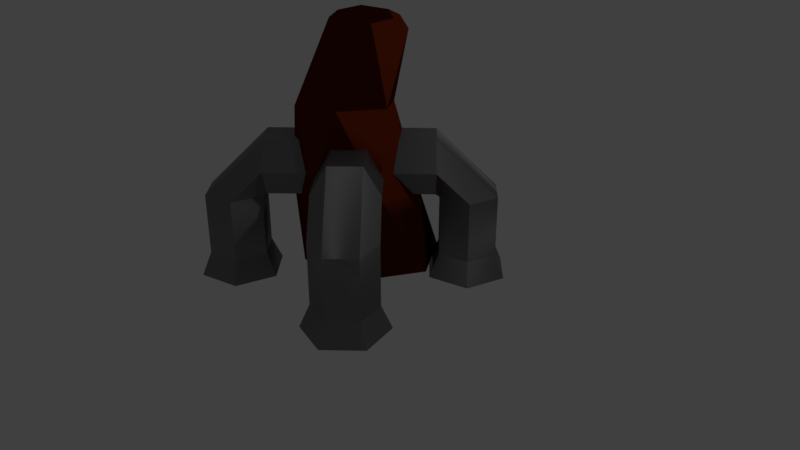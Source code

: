 # Source: Collector1.blend  (saved by Blender 2.79.0; exported with 4.5.12 LTS)
import bpy
from mathutils import Matrix  # noqa: F401  (used for matrix-valued properties, if any)

bpy.ops.wm.read_factory_settings(use_empty=True)
scene = bpy.context.scene
scene.name = 'Scene'

# ---- collections
col_collection_1 = bpy.data.collections.new('Collection 1'); scene.collection.children.link(col_collection_1)

# ---- materials (node trees are filled in below, after node groups)
mat_material_000 = bpy.data.materials.new('Material.000')
mat_material_000.alpha_threshold = 0.0
mat_material_000.use_transparent_shadow = False
mat_material_000.roughness = 0.5
mat_material_022 = bpy.data.materials.new('Material.022')
mat_material_022.alpha_threshold = 0.0
mat_material_022.use_transparent_shadow = False
mat_material_022.roughness = 0.5
mat_material_018 = bpy.data.materials.new('Material.018')
mat_material_018.alpha_threshold = 0.0
mat_material_018.use_transparent_shadow = False
mat_material_018.roughness = 0.5
mat_material_026 = bpy.data.materials.new('Material.026')
mat_material_026.alpha_threshold = 0.0
mat_material_026.use_transparent_shadow = False
mat_material_026.roughness = 0.5
mat_material_023 = bpy.data.materials.new('Material.023')
mat_material_023.alpha_threshold = 0.0
mat_material_023.use_transparent_shadow = False
mat_material_023.roughness = 0.5

# ---- material node trees
mat_material_000.use_nodes = True; mat_material_000.node_tree.nodes.clear()
_N = mat_material_000.node_tree.nodes; _L = mat_material_000.node_tree.links
n0 = _N.new('ShaderNodeMixShader'); n0.name = 'Mix Shader'; n0.location = (144, 337)
n0.inputs[0].default_value = 0.3364
n1 = _N.new('ShaderNodeOutputMaterial'); n1.name = 'Material Output'; n1.location = (302, 333)
n2 = _N.new('ShaderNodeBsdfToon'); n2.name = 'Toon BSDF'; n2.location = (-66, 395)
n2.inputs[0].default_value = (0.02541, 0.02541, 0.02541, 1.0)
n3 = _N.new('ShaderNodeBsdfAnisotropic'); n3.name = 'Anisotropic BSDF'; n3.location = (-63, 177)
n3.distribution = 'GGX'
n3.inputs[1].default_value = 0.6191
n3.inputs[2].default_value = 0.4
n3.inputs[3].default_value = 0.2333
_L.new(n3.outputs[0], n0.inputs[2])
_L.new(n0.outputs[0], n1.inputs[0])
_L.new(n2.outputs[0], n0.inputs[1])
n1.is_active_output = True
mat_material_022.use_nodes = True; mat_material_022.node_tree.nodes.clear()
_N = mat_material_022.node_tree.nodes; _L = mat_material_022.node_tree.links
n0 = _N.new('ShaderNodeMixShader'); n0.name = 'Mix Shader'; n0.location = (144, 337)
n0.inputs[0].default_value = 0.3364
n1 = _N.new('ShaderNodeOutputMaterial'); n1.name = 'Material Output'; n1.location = (302, 333)
n2 = _N.new('ShaderNodeBsdfToon'); n2.name = 'Toon BSDF'; n2.location = (-66, 395)
n2.inputs[0].default_value = (0.02541, 0.02541, 0.02541, 1.0)
n3 = _N.new('ShaderNodeBsdfAnisotropic'); n3.name = 'Anisotropic BSDF'; n3.location = (-63, 177)
n3.distribution = 'GGX'
n3.inputs[1].default_value = 0.6191
n3.inputs[2].default_value = 0.4
n3.inputs[3].default_value = 0.2333
_L.new(n3.outputs[0], n0.inputs[2])
_L.new(n0.outputs[0], n1.inputs[0])
_L.new(n2.outputs[0], n0.inputs[1])
n1.is_active_output = True
mat_material_018.use_nodes = True; mat_material_018.node_tree.nodes.clear()
_N = mat_material_018.node_tree.nodes; _L = mat_material_018.node_tree.links
n0 = _N.new('ShaderNodeOutputMaterial'); n0.name = 'Material Output'; n0.location = (300, 300)
n1 = _N.new('ShaderNodeBsdfToon'); n1.name = 'Toon BSDF'; n1.location = (96, 141)
n1.inputs[0].default_value = (0.09306, 0.01298, 0.002125, 1.0)
_L.new(n1.outputs[0], n0.inputs[0])
n0.is_active_output = True
mat_material_026.use_nodes = True; mat_material_026.node_tree.nodes.clear()
_N = mat_material_026.node_tree.nodes; _L = mat_material_026.node_tree.links
n0 = _N.new('ShaderNodeMixShader'); n0.name = 'Mix Shader'; n0.location = (144, 337)
n0.inputs[0].default_value = 0.3364
n1 = _N.new('ShaderNodeOutputMaterial'); n1.name = 'Material Output'; n1.location = (302, 333)
n2 = _N.new('ShaderNodeBsdfToon'); n2.name = 'Toon BSDF'; n2.location = (-66, 395)
n2.inputs[0].default_value = (0.02541, 0.02541, 0.02541, 1.0)
n3 = _N.new('ShaderNodeBsdfAnisotropic'); n3.name = 'Anisotropic BSDF'; n3.location = (-63, 177)
n3.distribution = 'GGX'
n3.inputs[1].default_value = 0.6191
n3.inputs[2].default_value = 0.4
n3.inputs[3].default_value = 0.2333
_L.new(n3.outputs[0], n0.inputs[2])
_L.new(n0.outputs[0], n1.inputs[0])
_L.new(n2.outputs[0], n0.inputs[1])
n1.is_active_output = True
mat_material_023.use_nodes = True; mat_material_023.node_tree.nodes.clear()
_N = mat_material_023.node_tree.nodes; _L = mat_material_023.node_tree.links
n0 = _N.new('ShaderNodeMixShader'); n0.name = 'Mix Shader'; n0.location = (144, 337)
n0.inputs[0].default_value = 0.3364
n1 = _N.new('ShaderNodeOutputMaterial'); n1.name = 'Material Output'; n1.location = (302, 333)
n2 = _N.new('ShaderNodeBsdfToon'); n2.name = 'Toon BSDF'; n2.location = (-66, 395)
n2.inputs[0].default_value = (0.02541, 0.02541, 0.02541, 1.0)
n3 = _N.new('ShaderNodeBsdfAnisotropic'); n3.name = 'Anisotropic BSDF'; n3.location = (-63, 177)
n3.distribution = 'GGX'
n3.inputs[1].default_value = 0.6191
n3.inputs[2].default_value = 0.4
n3.inputs[3].default_value = 0.2333
_L.new(n3.outputs[0], n0.inputs[2])
_L.new(n0.outputs[0], n1.inputs[0])
_L.new(n2.outputs[0], n0.inputs[1])
n1.is_active_output = True

# ---- world
world_world = bpy.data.worlds.new('World'); scene.world = world_world
world_world.color = (0.05088, 0.05088, 0.05088)
world_world.use_sun_shadow = False
world_world.sun_shadow_jitter_overblur = 0.0
world_world.cycles.sampling_method = 'MANUAL'

# ---- cameras
cam_camera = bpy.data.cameras.new('Camera')
cam_camera.clip_end = 100.0
cam_camera.lens = 35.0
cam_camera.sensor_width = 32.0
cam_camera.sensor_height = 18.0
cam_camera.ortho_scale = 7.314
cam_camera.dof.focus_distance = 0.0
cam_camera.dof.aperture_fstop = 128.0

# ---- lights
light_lamp = bpy.data.lights.new('Lamp', 'POINT')
light_lamp.transmission_factor = 0.0
light_lamp.cutoff_distance = 30.0
light_lamp.energy = 100.0
light_lamp.shadow_buffer_clip_start = 1.001
light_lamp.shadow_soft_size = 0.1
light_lamp.shadow_maximum_resolution = 0.006
light_lamp.use_absolute_resolution = True

# ---- meshes
me_cylinder_000 = bpy.data.meshes.new('Cylinder.000')
me_cylinder_000.from_pydata([(-3.4, 1.408, -2.111), (-3.4, 1.408, -0.2832), (-2.534, 0.9075, -2.111), (-2.534, 0.9075, -0.2832), (-2.534, -0.09247, -2.111), (-2.534, -0.09247, -0.2832), (-3.4, -0.5925, -2.111), (-3.4, -0.5925, -0.2832), (-4.266, -0.09247, -2.111), (-4.266, -0.09247, -0.2832), (-4.266, 0.9075, -2.111), (-4.266, 0.9075, -0.2832), (-0.5135, 1.408, -3.105), (-2.437, 1.408, -3.105), (-0.5135, 0.9075, -2.239), (-2.437, 0.9075, -2.239), (-0.5135, -0.09247, -2.239), (-2.437, -0.09247, -2.239), (-0.5135, -0.5925, -3.105), (-2.437, -0.5925, -3.105), (-0.5135, -0.09247, -3.971), (-2.437, -0.09247, -3.971), (-0.5135, 0.9075, -3.971), (-2.437, 0.9075, -3.971), (0.2201, 1.733, -3.105), (0.2201, 1.07, -1.957), (0.2201, -0.2551, -1.957), (0.2201, -0.9177, -3.105), (0.2201, -0.2551, -4.252), (0.2201, 1.07, -4.252)], [], [(0, 1, 3, 2), (2, 3, 5, 4), (4, 5, 7, 6), (6, 7, 9, 8), (3, 1, 11, 9, 7, 5), (8, 9, 11, 10), (10, 11, 1, 0), (0, 2, 4, 6, 8, 10), (12, 13, 15, 14), (14, 15, 17, 16), (16, 17, 19, 18), (18, 19, 21, 20), (15, 17, 19, 21, 23, 13), (20, 21, 23, 22), (22, 23, 13, 12), (12, 14, 25, 24), (2, 4, 17, 15), (8, 10, 23, 21), (6, 8, 21, 19), (4, 6, 19, 17), (10, 0, 13, 23), (0, 2, 15, 13), (24, 25, 26, 27, 28, 29), (16, 18, 27, 26), (22, 12, 24, 29), (18, 20, 28, 27), (14, 16, 26, 25), (20, 22, 29, 28)])
me_cylinder_000.materials.append(mat_material_000)
me_cylinder_000.use_remesh_preserve_volume = False
me_cylinder_000.use_remesh_preserve_attributes = False
me_cylinder_000.use_mirror_vertex_groups = False
me_cylinder_000.update()
me_cylinder_001 = bpy.data.meshes.new('Cylinder.001')
me_cylinder_001.from_pydata([(-3.4, 0.5256, -2.96), (-3.4, 0.5256, -1.133), (-2.534, 0.02558, -2.96), (-2.534, 0.02558, -1.133), (-2.534, -0.9744, -2.96), (-2.534, -0.9744, -1.133), (-3.4, -1.474, -2.96), (-3.4, -1.474, -1.133), (-4.266, -0.9744, -2.96), (-4.266, -0.9744, -1.133), (-4.266, 0.02558, -2.96), (-4.266, 0.02558, -1.133), (-0.5135, 0.5256, -3.954), (-2.437, 0.5256, -3.954), (-0.5135, 0.02558, -3.088), (-2.437, 0.02558, -3.088), (-0.5135, -0.9744, -3.088), (-2.437, -0.9744, -3.088), (-0.5135, -1.474, -3.954), (-2.437, -1.474, -3.954), (-0.5135, -0.9744, -4.82), (-2.437, -0.9744, -4.82), (-0.5135, 0.02558, -4.82), (-2.437, 0.02558, -4.82), (0.2201, 0.8508, -3.954), (0.2201, 0.1882, -2.807), (0.2201, -1.137, -2.807), (0.2201, -1.8, -3.954), (0.2201, -1.137, -5.102), (0.2201, 0.1882, -5.102)], [], [(0, 1, 3, 2), (2, 3, 5, 4), (4, 5, 7, 6), (6, 7, 9, 8), (3, 1, 11, 9, 7, 5), (8, 9, 11, 10), (10, 11, 1, 0), (0, 2, 4, 6, 8, 10), (12, 13, 15, 14), (14, 15, 17, 16), (16, 17, 19, 18), (18, 19, 21, 20), (15, 13, 23, 21, 19, 17), (20, 21, 23, 22), (22, 23, 13, 12), (12, 14, 25, 24), (2, 4, 17, 15), (8, 10, 23, 21), (6, 8, 21, 19), (4, 6, 19, 17), (10, 0, 13, 23), (0, 2, 15, 13), (24, 25, 26, 27, 28, 29), (16, 18, 27, 26), (22, 12, 24, 29), (18, 20, 28, 27), (14, 16, 26, 25), (20, 22, 29, 28)])
me_cylinder_001.materials.append(mat_material_022)
me_cylinder_001.use_remesh_preserve_volume = False
me_cylinder_001.use_remesh_preserve_attributes = False
me_cylinder_001.use_mirror_vertex_groups = False
me_cylinder_001.update()
me_cylinder_025 = bpy.data.meshes.new('Cylinder.025')
me_cylinder_025.from_pydata([(0.4288, -0.5642, 4.426e-06), (0.7249, -0.4503, 1.182), (-0.4391, -0.6836, 4.426e-06), (0.1536, -0.964, 1.212), (-0.8979, -0.02825, 4.426e-06), (-0.488, -0.7406, 1.035), (-0.4889, 0.7465, 4.426e-06), (-0.5585, -0.003371, 0.8285), (0.379, 0.8659, 4.426e-06), (0.01273, 0.5104, 0.7986), (0.8379, 0.2105, 4.426e-06), (0.6544, 0.2869, 0.9753), (0.2342, -0.6516, 2.127), (-0.3595, -0.7752, 2.086), (-0.7031, -0.3458, 2.012), (-0.4532, 0.2072, 1.979), (0.1405, 0.3307, 2.019), (0.4842, -0.09865, 2.094), (0.005349, -0.5023, 2.979), (-0.3704, -0.2142, 3.012), (-0.4105, 0.2788, 3.034), (0.01793, 0.5382, 2.991), (0.4401, 0.2773, 2.943), (0.4338, -0.243, 2.937), (0.00939, -0.3347, 3.071), (-0.2718, -0.1609, 3.104), (-0.2676, 0.1857, 3.108), (0.01777, 0.3584, 3.079), (0.299, 0.1847, 3.047), (0.2948, -0.1619, 3.043)], [], [(0, 1, 3, 2), (2, 3, 5, 4), (4, 5, 7, 6), (6, 7, 9, 8), (11, 9, 16, 17), (8, 9, 11, 10), (10, 11, 1, 0), (0, 2, 4, 6, 8, 10), (12, 17, 23, 18), (3, 1, 12, 13), (7, 5, 14, 15), (1, 11, 17, 12), (9, 7, 15, 16), (5, 3, 13, 14), (23, 22, 28, 29), (16, 15, 21, 22), (14, 13, 19, 20), (17, 16, 22, 23), (15, 14, 20, 21), (13, 12, 18, 19), (25, 24, 29, 28, 27, 26), (21, 20, 26, 27), (19, 18, 24, 25), (18, 23, 29, 24), (22, 21, 27, 28), (20, 19, 25, 26)])
me_cylinder_025.materials.append(mat_material_018)
me_cylinder_025.use_remesh_preserve_volume = False
me_cylinder_025.use_remesh_preserve_attributes = False
me_cylinder_025.use_mirror_vertex_groups = False
me_cylinder_025.update()
me_cylinder_026 = bpy.data.meshes.new('Cylinder.026')
me_cylinder_026.from_pydata([(-3.4, 1.391, -2.977), (-3.4, 1.391, -1.149), (-2.534, 0.8914, -2.977), (-2.534, 0.8914, -1.149), (-2.534, -0.1086, -2.977), (-2.534, -0.1086, -1.149), (-3.4, -0.6086, -2.977), (-3.4, -0.6086, -1.149), (-4.266, -0.1086, -2.977), (-4.266, -0.1086, -1.149), (-4.266, 0.8914, -2.977), (-4.266, 0.8914, -1.149), (-0.5135, 1.391, -3.97), (-2.437, 1.391, -3.97), (-0.5135, 0.8914, -3.104), (-2.437, 0.8914, -3.104), (-0.5135, -0.1086, -3.104), (-2.437, -0.1086, -3.104), (-0.5135, -0.6086, -3.97), (-2.437, -0.6086, -3.97), (-0.5135, -0.1086, -4.836), (-2.437, -0.1086, -4.836), (-0.5135, 0.8914, -4.836), (-2.437, 0.8914, -4.836), (0.2201, 1.717, -3.97), (0.2201, 1.054, -2.823), (0.2201, -0.2712, -2.823), (0.2201, -0.9338, -3.97), (0.2201, -0.2712, -5.118), (0.2201, 1.054, -5.118)], [], [(0, 1, 3, 2), (2, 3, 5, 4), (4, 5, 7, 6), (6, 7, 9, 8), (3, 1, 11, 9, 7, 5), (8, 9, 11, 10), (10, 11, 1, 0), (0, 2, 4, 6, 8, 10), (12, 13, 15, 14), (14, 15, 17, 16), (16, 17, 19, 18), (18, 19, 21, 20), (15, 13, 23, 21, 19, 17), (20, 21, 23, 22), (22, 23, 13, 12), (12, 14, 25, 24), (2, 4, 17, 15), (8, 10, 23, 21), (6, 8, 21, 19), (4, 6, 19, 17), (10, 0, 13, 23), (0, 2, 15, 13), (24, 25, 26, 27, 28, 29), (16, 18, 27, 26), (22, 12, 24, 29), (18, 20, 28, 27), (14, 16, 26, 25), (20, 22, 29, 28)])
me_cylinder_026.materials.append(mat_material_026)
me_cylinder_026.use_remesh_preserve_volume = False
me_cylinder_026.use_remesh_preserve_attributes = False
me_cylinder_026.use_mirror_vertex_groups = False
me_cylinder_026.update()
me_cylinder_028 = bpy.data.meshes.new('Cylinder.028')
me_cylinder_028.from_pydata([(-3.4, 0.5417, -2.095), (-3.4, 0.5417, -0.2671), (-2.534, 0.04167, -2.095), (-2.534, 0.04167, -0.2671), (-2.534, -0.9583, -2.095), (-2.534, -0.9583, -0.2671), (-3.4, -1.458, -2.095), (-3.4, -1.458, -0.2671), (-4.266, -0.9583, -2.095), (-4.266, -0.9583, -0.2671), (-4.266, 0.04167, -2.095), (-4.266, 0.04167, -0.2671), (-0.5135, 0.5417, -3.088), (-2.437, 0.5417, -3.088), (-0.5135, 0.04167, -2.222), (-2.437, 0.04167, -2.222), (-0.5135, -0.9583, -2.222), (-2.437, -0.9583, -2.222), (-0.5135, -1.458, -3.088), (-2.437, -1.458, -3.088), (-0.5135, -0.9583, -3.955), (-2.437, -0.9583, -3.955), (-0.5135, 0.04167, -3.955), (-2.437, 0.04167, -3.955), (0.2201, 0.8669, -3.088), (0.2201, 0.2043, -1.941), (0.2201, -1.121, -1.941), (0.2201, -1.784, -3.088), (0.2201, -1.121, -4.236), (0.2201, 0.2043, -4.236)], [], [(0, 1, 3, 2), (2, 3, 5, 4), (4, 5, 7, 6), (6, 7, 9, 8), (3, 1, 11, 9, 7, 5), (8, 9, 11, 10), (10, 11, 1, 0), (0, 2, 4, 6, 8, 10), (12, 13, 15, 14), (14, 15, 17, 16), (16, 17, 19, 18), (18, 19, 21, 20), (15, 13, 23, 21, 19, 17), (20, 21, 23, 22), (22, 23, 13, 12), (12, 14, 25, 24), (2, 4, 17, 15), (8, 10, 23, 21), (6, 8, 21, 19), (4, 6, 19, 17), (10, 0, 13, 23), (0, 2, 15, 13), (24, 25, 26, 27, 28, 29), (16, 18, 27, 26), (22, 12, 24, 29), (18, 20, 28, 27), (14, 16, 26, 25), (20, 22, 29, 28)])
me_cylinder_028.materials.append(mat_material_023)
me_cylinder_028.use_remesh_preserve_volume = False
me_cylinder_028.use_remesh_preserve_attributes = False
me_cylinder_028.use_mirror_vertex_groups = False
me_cylinder_028.update()

# ---- objects
ob_lamp = bpy.data.objects.new('Lamp', light_lamp)
ob_camera = bpy.data.objects.new('Camera', cam_camera)
ob_cylinder_021 = bpy.data.objects.new('Cylinder.021', me_cylinder_000)
ob_cylinder_022 = bpy.data.objects.new('Cylinder.022', me_cylinder_001)
ob_cylinder_023 = bpy.data.objects.new('Cylinder.023', me_cylinder_025)
ob_cylinder_024 = bpy.data.objects.new('Cylinder.024', me_cylinder_026)
ob_cylinder_026 = bpy.data.objects.new('Cylinder.026', me_cylinder_028)

# ---- transforms, parenting, visibility, modifiers, constraints
ob_lamp.location = (4.076, 1.005, 5.904)
ob_lamp.rotation_euler = (0.6503, 0.05522, 1.866)
ob_lamp.lock_rotations_4d = False
ob_lamp.empty_display_type = 'ARROWS'
ob_lamp.color = (0.0, 0.0, 0.0, 0.0)
ob_lamp.lineart.crease_threshold = 0.0
ob_camera.location = (7.481, -6.508, 5.344)
ob_camera.rotation_euler = (1.109, 0.0, 0.8149)
ob_camera.lock_rotations_4d = False
ob_camera.empty_display_type = 'ARROWS'
ob_camera.color = (0.0, 0.0, 0.0, 0.0)
ob_camera.display_type = 'WIRE'
ob_camera.lineart.crease_threshold = 0.0
ob_cylinder_021.location = (-0.00849, -0.005865, -4.426e-06)
ob_cylinder_021.rotation_euler = (2.356, 1.571, 0.0)
ob_cylinder_021.scale = (0.4, 0.4, 0.4)
ob_cylinder_021.lineart.crease_threshold = 0.0
ob_cylinder_022.location = (-0.00849, -0.005865, -4.426e-06)
ob_cylinder_022.rotation_euler = (-0.7854, 1.571, 0.0)
ob_cylinder_022.scale = (0.4, 0.4, 0.4)
ob_cylinder_022.lineart.crease_threshold = 0.0
ob_cylinder_023.location = (-0.00849, -0.005865, -4.426e-06)
ob_cylinder_023.lineart.crease_threshold = 0.0
ob_cylinder_024.location = (-0.00849, -0.005865, -4.426e-06)
ob_cylinder_024.rotation_euler = (-2.356, 1.571, 0.0)
ob_cylinder_024.scale = (0.4, 0.4, 0.4)
ob_cylinder_024.lineart.crease_threshold = 0.0
ob_cylinder_026.location = (-0.00849, -0.005865, -4.426e-06)
ob_cylinder_026.rotation_euler = (0.7854, 1.571, 0.0)
ob_cylinder_026.scale = (0.4, 0.4, 0.4)
ob_cylinder_026.lineart.crease_threshold = 0.0

# ---- collection membership
col_collection_1.objects.link(ob_lamp)
col_collection_1.objects.link(ob_camera)
col_collection_1.objects.link(ob_cylinder_021)
col_collection_1.objects.link(ob_cylinder_022)
col_collection_1.objects.link(ob_cylinder_023)
col_collection_1.objects.link(ob_cylinder_024)
col_collection_1.objects.link(ob_cylinder_026)

# ---- scene / render settings (as saved in the file)
scene.camera = ob_camera
scene.frame_start = 1; scene.frame_end = 250; scene.frame_set(1)
scene.render.engine = 'BLENDER_EEVEE_NEXT'
scene.render.resolution_percentage = 50
scene.render.dither_intensity = 0.0
scene.cycles.use_denoising = False
scene.cycles.samples = 128
scene.cycles.sampling_pattern = 'TABULATED_SOBOL'
scene.cycles.use_adaptive_sampling = False
scene.cycles.use_light_tree = False
scene.cycles.blur_glossy = 0.0
scene.cycles.sample_clamp_indirect = 0.0
scene.view_settings.view_transform = 'Standard'
bpy.context.view_layer.update()
